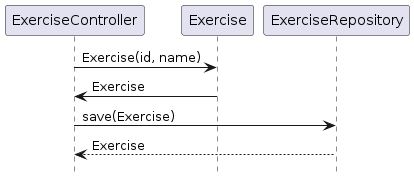

The diagram above was rendered by PlantUML. Its source (embedded in the PNG):
@startuml
hide footbox

ExerciseController -> Exercise: Exercise(id, name)
Exercise -> ExerciseController: Exercise
ExerciseController -> ExerciseRepository: save(Exercise)
ExerciseRepository --> ExerciseController: Exercise
@enduml